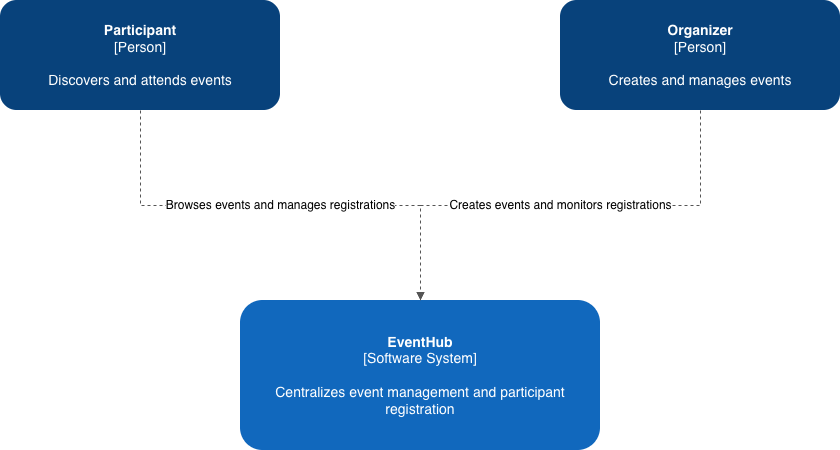

The diagram above was exported from draw.io. Its source (the exported page's mxGraphModel, read from the mxfile embedded in the PNG):
<mxGraphModel dx="1237" dy="655" grid="1" gridSize="10" guides="1" tooltips="1" connect="1" arrows="1" fold="1" page="1" pageScale="1" pageWidth="1000" pageHeight="850" math="0" shadow="0">
  <root>
    <mxCell id="0" />
    <mxCell id="1" parent="0" />
    <mxCell id="p" parent="1" style="rounded=1;whiteSpace=wrap;html=1;fontColor=#ffffff;fontSize=14;spacing=10;strokeColor=none;fillColor=#08427b" value="&lt;b&gt;Participant&lt;/b&gt;&lt;br&gt;[Person]&lt;br&gt;&lt;br&gt;Discovers and attends events" vertex="1">
      <mxGeometry height="110" width="280" x="80" y="50" as="geometry" />
    </mxCell>
    <mxCell id="o" parent="1" style="rounded=1;whiteSpace=wrap;html=1;fontColor=#ffffff;fontSize=14;spacing=10;strokeColor=none;fillColor=#08427b" value="&lt;b&gt;Organizer&lt;/b&gt;&lt;br&gt;[Person]&lt;br&gt;&lt;br&gt;Creates and manages events" vertex="1">
      <mxGeometry height="110" width="280" x="640" y="50" as="geometry" />
    </mxCell>
    <mxCell id="sys" parent="1" style="rounded=1;whiteSpace=wrap;html=1;fontColor=#ffffff;fontSize=14;spacing=10;strokeColor=none;fillColor=#1168bd" value="&lt;b&gt;EventHub&lt;/b&gt;&lt;br&gt;[Software System]&lt;br&gt;&lt;br&gt;Centralizes event management and participant registration" vertex="1">
      <mxGeometry height="150" width="360" x="320" y="350" as="geometry" />
    </mxCell>
    <mxCell id="e1" edge="1" parent="1" source="p" style="edgeStyle=orthogonalEdgeStyle;rounded=0;html=1;endArrow=block;endFill=1;dashed=1;strokeColor=#555555;fontSize=12;labelBackgroundColor=#ffffff;" target="sys" value="Browses events and manages registrations">
      <mxGeometry relative="1" as="geometry" />
    </mxCell>
    <mxCell id="e2" edge="1" parent="1" source="o" style="edgeStyle=orthogonalEdgeStyle;rounded=0;html=1;endArrow=block;endFill=1;dashed=1;strokeColor=#555555;fontSize=12;labelBackgroundColor=#ffffff;" target="sys" value="Creates events and monitors registrations">
      <mxGeometry relative="1" as="geometry" />
    </mxCell>
  </root>
</mxGraphModel>